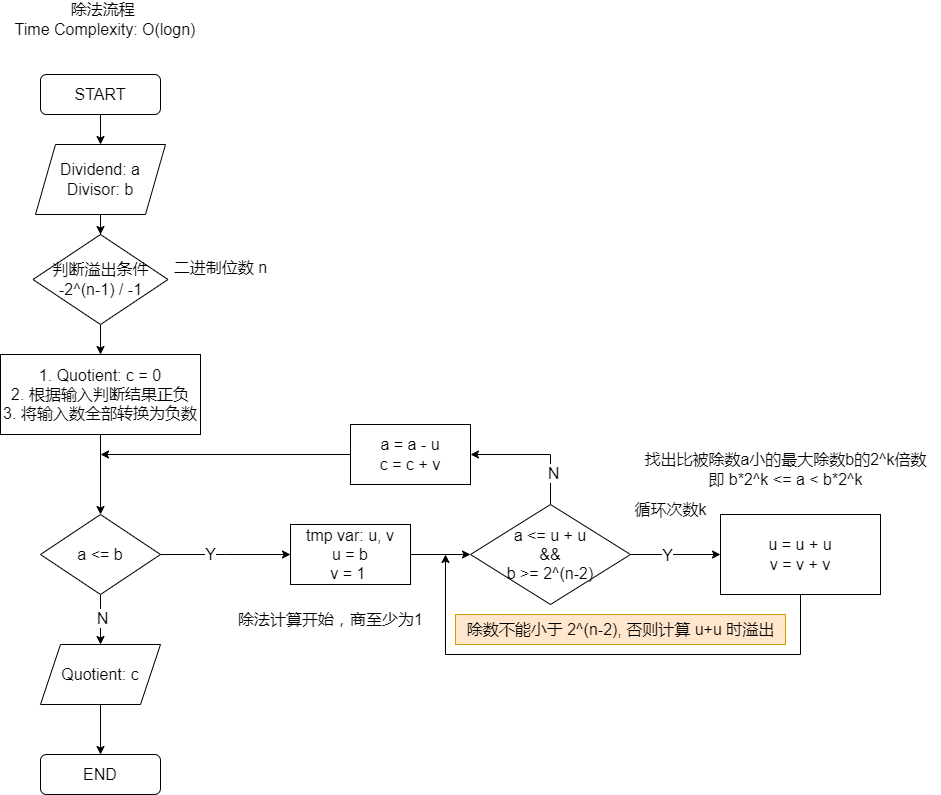

The diagram above was exported from draw.io. Its source (the exported page's mxGraphModel, read from the mxfile embedded in the PNG):
<mxGraphModel dx="1434" dy="750" grid="1" gridSize="10" guides="1" tooltips="1" connect="1" arrows="1" fold="1" page="1" pageScale="1" pageWidth="850" pageHeight="1100" math="0" shadow="0">
  <root>
    <mxCell id="0" />
    <mxCell id="1" parent="0" />
    <mxCell id="gYGUNDKqhg-arwE5HlBF-24" style="edgeStyle=orthogonalEdgeStyle;rounded=0;orthogonalLoop=1;jettySize=auto;html=1;entryX=0.5;entryY=0;entryDx=0;entryDy=0;fontSize=16;" parent="1" source="gYGUNDKqhg-arwE5HlBF-2" target="gYGUNDKqhg-arwE5HlBF-23" edge="1">
      <mxGeometry relative="1" as="geometry" />
    </mxCell>
    <mxCell id="gYGUNDKqhg-arwE5HlBF-2" value="START" style="rounded=1;whiteSpace=wrap;html=1;fontSize=16;" parent="1" vertex="1">
      <mxGeometry x="90" y="80" width="120" height="40" as="geometry" />
    </mxCell>
    <mxCell id="zre_4aQ2hOcbFZ3bQMpr-9" value="" style="edgeStyle=orthogonalEdgeStyle;rounded=0;orthogonalLoop=1;jettySize=auto;html=1;fontSize=16;" parent="1" source="gYGUNDKqhg-arwE5HlBF-23" target="zre_4aQ2hOcbFZ3bQMpr-8" edge="1">
      <mxGeometry relative="1" as="geometry" />
    </mxCell>
    <mxCell id="gYGUNDKqhg-arwE5HlBF-23" value="Dividend: a&lt;br style=&quot;border-color: var(--border-color); font-size: 16px;&quot;&gt;Divisor: b" style="shape=parallelogram;perimeter=parallelogramPerimeter;whiteSpace=wrap;html=1;fixedSize=1;fontSize=16;" parent="1" vertex="1">
      <mxGeometry x="85" y="150" width="130" height="70" as="geometry" />
    </mxCell>
    <mxCell id="gYGUNDKqhg-arwE5HlBF-31" value="除法流程&amp;nbsp;&lt;br style=&quot;font-size: 16px;&quot;&gt;Time Complexity: O(logn)" style="text;html=1;strokeColor=none;fillColor=none;align=center;verticalAlign=middle;whiteSpace=wrap;rounded=0;fontSize=16;" parent="1" vertex="1">
      <mxGeometry x="60" y="10" width="190" height="30" as="geometry" />
    </mxCell>
    <mxCell id="gYGUNDKqhg-arwE5HlBF-35" value="" style="edgeStyle=orthogonalEdgeStyle;rounded=0;orthogonalLoop=1;jettySize=auto;html=1;fontSize=16;" parent="1" source="gYGUNDKqhg-arwE5HlBF-32" target="gYGUNDKqhg-arwE5HlBF-34" edge="1">
      <mxGeometry relative="1" as="geometry" />
    </mxCell>
    <mxCell id="gYGUNDKqhg-arwE5HlBF-32" value="1. Quotient: c = 0&lt;br style=&quot;font-size: 16px;&quot;&gt;2. 根据输入判断结果正负&lt;br style=&quot;font-size: 16px;&quot;&gt;3. 将输入数全部转换为负数" style="whiteSpace=wrap;html=1;fontSize=16;" parent="1" vertex="1">
      <mxGeometry x="50" y="360" width="200" height="80" as="geometry" />
    </mxCell>
    <mxCell id="gYGUNDKqhg-arwE5HlBF-39" value="" style="edgeStyle=orthogonalEdgeStyle;rounded=0;orthogonalLoop=1;jettySize=auto;html=1;fontSize=16;" parent="1" source="gYGUNDKqhg-arwE5HlBF-34" target="gYGUNDKqhg-arwE5HlBF-38" edge="1">
      <mxGeometry relative="1" as="geometry" />
    </mxCell>
    <mxCell id="gYGUNDKqhg-arwE5HlBF-45" value="N" style="edgeLabel;html=1;align=center;verticalAlign=middle;resizable=0;points=[];fontSize=16;" parent="gYGUNDKqhg-arwE5HlBF-39" vertex="1" connectable="0">
      <mxGeometry x="-0.08" y="1" relative="1" as="geometry">
        <mxPoint as="offset" />
      </mxGeometry>
    </mxCell>
    <mxCell id="gYGUNDKqhg-arwE5HlBF-47" value="" style="edgeStyle=orthogonalEdgeStyle;rounded=0;orthogonalLoop=1;jettySize=auto;html=1;fontSize=16;" parent="1" source="gYGUNDKqhg-arwE5HlBF-34" edge="1">
      <mxGeometry relative="1" as="geometry">
        <mxPoint x="340" y="560" as="targetPoint" />
      </mxGeometry>
    </mxCell>
    <mxCell id="gYGUNDKqhg-arwE5HlBF-50" value="Y" style="edgeLabel;html=1;align=center;verticalAlign=middle;resizable=0;points=[];fontSize=16;" parent="gYGUNDKqhg-arwE5HlBF-47" vertex="1" connectable="0">
      <mxGeometry x="-0.25" y="1" relative="1" as="geometry">
        <mxPoint as="offset" />
      </mxGeometry>
    </mxCell>
    <mxCell id="gYGUNDKqhg-arwE5HlBF-34" value="a &amp;lt;= b" style="rhombus;whiteSpace=wrap;html=1;fontSize=16;" parent="1" vertex="1">
      <mxGeometry x="90" y="520" width="120" height="80" as="geometry" />
    </mxCell>
    <mxCell id="gYGUNDKqhg-arwE5HlBF-41" value="" style="edgeStyle=orthogonalEdgeStyle;rounded=0;orthogonalLoop=1;jettySize=auto;html=1;fontSize=16;" parent="1" source="gYGUNDKqhg-arwE5HlBF-38" target="gYGUNDKqhg-arwE5HlBF-40" edge="1">
      <mxGeometry relative="1" as="geometry" />
    </mxCell>
    <mxCell id="gYGUNDKqhg-arwE5HlBF-38" value="Quotient: c" style="shape=parallelogram;perimeter=parallelogramPerimeter;whiteSpace=wrap;html=1;fixedSize=1;fontSize=16;" parent="1" vertex="1">
      <mxGeometry x="90" y="650" width="120" height="60" as="geometry" />
    </mxCell>
    <mxCell id="gYGUNDKqhg-arwE5HlBF-40" value="END" style="rounded=1;whiteSpace=wrap;html=1;fontSize=16;" parent="1" vertex="1">
      <mxGeometry x="90" y="760" width="120" height="40" as="geometry" />
    </mxCell>
    <mxCell id="gYGUNDKqhg-arwE5HlBF-58" value="" style="edgeStyle=orthogonalEdgeStyle;rounded=0;orthogonalLoop=1;jettySize=auto;html=1;fontSize=16;" parent="1" source="gYGUNDKqhg-arwE5HlBF-53" target="gYGUNDKqhg-arwE5HlBF-57" edge="1">
      <mxGeometry relative="1" as="geometry" />
    </mxCell>
    <mxCell id="gYGUNDKqhg-arwE5HlBF-53" value="tmp var: u, v&lt;br style=&quot;font-size: 16px;&quot;&gt;u = b&lt;br style=&quot;font-size: 16px;&quot;&gt;v = 1&amp;nbsp;" style="whiteSpace=wrap;html=1;fontSize=16;" parent="1" vertex="1">
      <mxGeometry x="340" y="530" width="120" height="60" as="geometry" />
    </mxCell>
    <mxCell id="gYGUNDKqhg-arwE5HlBF-63" value="" style="edgeStyle=orthogonalEdgeStyle;rounded=0;orthogonalLoop=1;jettySize=auto;html=1;fontSize=16;" parent="1" source="gYGUNDKqhg-arwE5HlBF-57" target="gYGUNDKqhg-arwE5HlBF-62" edge="1">
      <mxGeometry relative="1" as="geometry" />
    </mxCell>
    <mxCell id="gYGUNDKqhg-arwE5HlBF-67" value="Y" style="edgeLabel;html=1;align=center;verticalAlign=middle;resizable=0;points=[];fontSize=16;" parent="gYGUNDKqhg-arwE5HlBF-63" vertex="1" connectable="0">
      <mxGeometry x="-0.1944" relative="1" as="geometry">
        <mxPoint as="offset" />
      </mxGeometry>
    </mxCell>
    <mxCell id="zre_4aQ2hOcbFZ3bQMpr-4" style="edgeStyle=orthogonalEdgeStyle;rounded=0;orthogonalLoop=1;jettySize=auto;html=1;entryX=1;entryY=0.5;entryDx=0;entryDy=0;fontSize=16;" parent="1" source="gYGUNDKqhg-arwE5HlBF-57" target="zre_4aQ2hOcbFZ3bQMpr-2" edge="1">
      <mxGeometry relative="1" as="geometry" />
    </mxCell>
    <mxCell id="zre_4aQ2hOcbFZ3bQMpr-6" value="N" style="edgeLabel;html=1;align=center;verticalAlign=middle;resizable=0;points=[];fontSize=16;" parent="zre_4aQ2hOcbFZ3bQMpr-4" vertex="1" connectable="0">
      <mxGeometry x="-0.5059" y="-2" relative="1" as="geometry">
        <mxPoint as="offset" />
      </mxGeometry>
    </mxCell>
    <mxCell id="gYGUNDKqhg-arwE5HlBF-57" value="a &amp;lt;= u + u&lt;br style=&quot;font-size: 16px;&quot;&gt;&amp;amp;&amp;amp;&lt;br style=&quot;font-size: 16px;&quot;&gt;b &amp;gt;= 2^(n-2)" style="rhombus;whiteSpace=wrap;html=1;fontSize=16;" parent="1" vertex="1">
      <mxGeometry x="520" y="510" width="160" height="100" as="geometry" />
    </mxCell>
    <mxCell id="gYGUNDKqhg-arwE5HlBF-66" style="edgeStyle=orthogonalEdgeStyle;rounded=0;orthogonalLoop=1;jettySize=auto;html=1;fontSize=16;" parent="1" edge="1">
      <mxGeometry relative="1" as="geometry">
        <mxPoint x="495" y="560" as="targetPoint" />
        <Array as="points">
          <mxPoint x="850" y="600" />
          <mxPoint x="850" y="660" />
          <mxPoint x="495" y="660" />
        </Array>
        <mxPoint x="845" y="600" as="sourcePoint" />
      </mxGeometry>
    </mxCell>
    <mxCell id="gYGUNDKqhg-arwE5HlBF-62" value="u = u + u&lt;br style=&quot;font-size: 16px;&quot;&gt;v = v + v" style="whiteSpace=wrap;html=1;fontSize=16;" parent="1" vertex="1">
      <mxGeometry x="770" y="520" width="160" height="80" as="geometry" />
    </mxCell>
    <mxCell id="gYGUNDKqhg-arwE5HlBF-71" value="除法计算开始，商至少为1" style="text;html=1;align=center;verticalAlign=middle;resizable=0;points=[];autosize=1;strokeColor=none;fillColor=none;fontSize=16;" parent="1" vertex="1">
      <mxGeometry x="275" y="610" width="210" height="30" as="geometry" />
    </mxCell>
    <mxCell id="gYGUNDKqhg-arwE5HlBF-78" value="找出比被除数a小的最大除数b的2^k倍数&lt;br style=&quot;font-size: 16px;&quot;&gt;即 b*2^k &amp;lt;= a &amp;lt; b*2^k" style="text;html=1;align=center;verticalAlign=middle;resizable=0;points=[];autosize=1;strokeColor=none;fillColor=none;fontSize=16;" parent="1" vertex="1">
      <mxGeometry x="680" y="450" width="310" height="50" as="geometry" />
    </mxCell>
    <mxCell id="gYGUNDKqhg-arwE5HlBF-79" value="循环次数k" style="text;html=1;align=center;verticalAlign=middle;resizable=0;points=[];autosize=1;strokeColor=none;fillColor=none;fontSize=16;" parent="1" vertex="1">
      <mxGeometry x="670" y="500" width="100" height="30" as="geometry" />
    </mxCell>
    <mxCell id="zre_4aQ2hOcbFZ3bQMpr-5" style="edgeStyle=orthogonalEdgeStyle;rounded=0;orthogonalLoop=1;jettySize=auto;html=1;fontSize=16;" parent="1" source="zre_4aQ2hOcbFZ3bQMpr-2" edge="1">
      <mxGeometry relative="1" as="geometry">
        <mxPoint x="150" y="460" as="targetPoint" />
      </mxGeometry>
    </mxCell>
    <mxCell id="zre_4aQ2hOcbFZ3bQMpr-2" value="a = a - u&lt;br style=&quot;font-size: 16px;&quot;&gt;c = c + v" style="whiteSpace=wrap;html=1;fontSize=16;" parent="1" vertex="1">
      <mxGeometry x="400" y="430" width="120" height="60" as="geometry" />
    </mxCell>
    <mxCell id="zre_4aQ2hOcbFZ3bQMpr-10" value="" style="edgeStyle=orthogonalEdgeStyle;rounded=0;orthogonalLoop=1;jettySize=auto;html=1;fontSize=16;" parent="1" source="zre_4aQ2hOcbFZ3bQMpr-8" target="gYGUNDKqhg-arwE5HlBF-32" edge="1">
      <mxGeometry relative="1" as="geometry" />
    </mxCell>
    <mxCell id="zre_4aQ2hOcbFZ3bQMpr-8" value="判断溢出条件&lt;br style=&quot;font-size: 16px;&quot;&gt;-2^(n-1) / -1" style="rhombus;whiteSpace=wrap;html=1;fontSize=16;" parent="1" vertex="1">
      <mxGeometry x="82.5" y="240" width="135" height="90" as="geometry" />
    </mxCell>
    <mxCell id="zre_4aQ2hOcbFZ3bQMpr-11" value="除数不能小于 2^(n-2), 否则计算 u+u 时溢出" style="text;html=1;align=center;verticalAlign=middle;resizable=0;points=[];autosize=1;strokeColor=#d79b00;fillColor=#ffe6cc;fontSize=16;" parent="1" vertex="1">
      <mxGeometry x="505" y="620" width="330" height="30" as="geometry" />
    </mxCell>
    <mxCell id="zre_4aQ2hOcbFZ3bQMpr-12" value="二进制位数 n" style="text;html=1;align=center;verticalAlign=middle;resizable=0;points=[];autosize=1;strokeColor=none;fillColor=none;fontSize=16;" parent="1" vertex="1">
      <mxGeometry x="210" y="258" width="120" height="30" as="geometry" />
    </mxCell>
  </root>
</mxGraphModel>